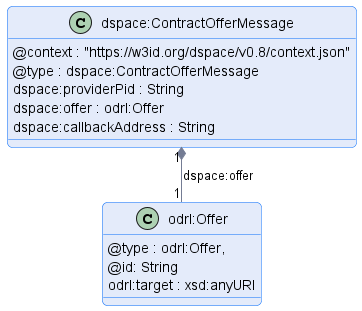

The diagram above was rendered by PlantUML. Its source (embedded in the PNG):
@startuml "contract-offer-message"
!pragma layout smetana

!include ../../../common/style/diagram.styles.puml

hide empty description


class "dspace:ContractOfferMessage" {
    @context : "https://w3id.org/dspace/v0.8/context.json"
    @type : dspace:ContractOfferMessage
    dspace:providerPid : String
    dspace:offer : odrl:Offer
    dspace:callbackAddress : String
}

class odrl:Offer {
    @type : odrl:Offer,
    @id: String
    odrl:target : xsd:anyURI
}

"dspace:ContractOfferMessage" "1" *-- "1" "odrl:Offer" : "dspace:offer"

@enduml